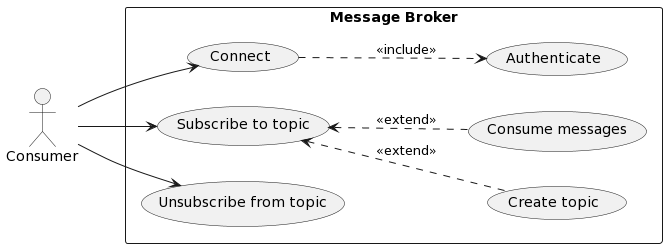

The diagram above was rendered by PlantUML. Its source (embedded in the PNG):
@startuml
left to right direction

actor "Consumer" as C

rectangle "Message Broker" {
  usecase "Authenticate" as A
  usecase "Connect" as CO
  usecase "Create topic" as CT
  usecase "Subscribe to topic" as ST
  usecase "Consume messages" as CS
  usecase "Unsubscribe from topic" as UT
}

C --> CO
C --> ST
C --> UT

CO ..> A : <<include>>
ST <.. CT : <<extend>>
ST <.. CS : <<extend>>
@enduml